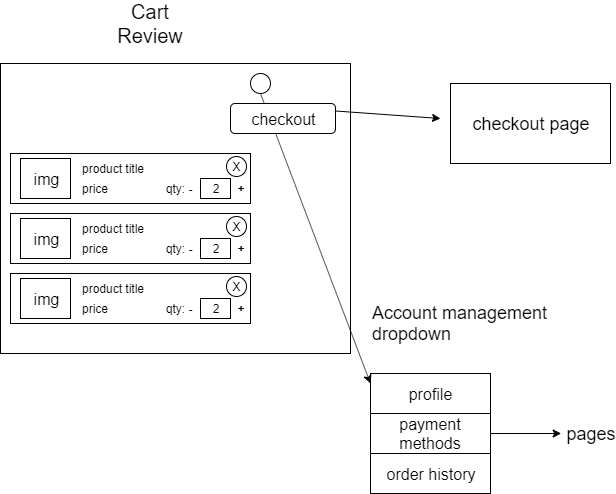

The diagram above was exported from draw.io. Its source (the exported page's mxGraphModel, read from the mxfile embedded in the PNG):
<mxGraphModel dx="898" dy="516" grid="1" gridSize="10" guides="1" tooltips="1" connect="1" arrows="1" fold="1" page="1" pageScale="1" pageWidth="850" pageHeight="1100" math="0" shadow="0">
  <root>
    <mxCell id="9bRA5aUS-jvU1burQkQA-0" />
    <mxCell id="9bRA5aUS-jvU1burQkQA-1" parent="9bRA5aUS-jvU1burQkQA-0" />
    <mxCell id="eDDglRDeqhkTKKRkO6ao-0" value="" style="rounded=0;whiteSpace=wrap;html=1;fontSize=16;" vertex="1" parent="9bRA5aUS-jvU1burQkQA-1">
      <mxGeometry x="60" y="80" width="350" height="290" as="geometry" />
    </mxCell>
    <mxCell id="eDDglRDeqhkTKKRkO6ao-1" value="" style="ellipse;whiteSpace=wrap;html=1;aspect=fixed;fontSize=16;" vertex="1" parent="9bRA5aUS-jvU1burQkQA-1">
      <mxGeometry x="310" y="90" width="20" height="20" as="geometry" />
    </mxCell>
    <mxCell id="eDDglRDeqhkTKKRkO6ao-2" value="profile" style="rounded=0;whiteSpace=wrap;html=1;fontSize=16;" vertex="1" parent="9bRA5aUS-jvU1burQkQA-1">
      <mxGeometry x="430" y="390" width="120" height="40" as="geometry" />
    </mxCell>
    <mxCell id="eDDglRDeqhkTKKRkO6ao-3" value="payment methods" style="rounded=0;whiteSpace=wrap;html=1;fontSize=16;" vertex="1" parent="9bRA5aUS-jvU1burQkQA-1">
      <mxGeometry x="430" y="430" width="120" height="40" as="geometry" />
    </mxCell>
    <mxCell id="eDDglRDeqhkTKKRkO6ao-4" value="order history" style="rounded=0;whiteSpace=wrap;html=1;fontSize=16;" vertex="1" parent="9bRA5aUS-jvU1burQkQA-1">
      <mxGeometry x="430" y="470" width="120" height="40" as="geometry" />
    </mxCell>
    <mxCell id="eDDglRDeqhkTKKRkO6ao-5" value="" style="endArrow=classic;html=1;fontSize=16;entryX=0;entryY=0.25;entryDx=0;entryDy=0;exitX=0.5;exitY=1;exitDx=0;exitDy=0;" edge="1" parent="9bRA5aUS-jvU1burQkQA-1" source="eDDglRDeqhkTKKRkO6ao-1" target="eDDglRDeqhkTKKRkO6ao-2">
      <mxGeometry width="50" height="50" relative="1" as="geometry">
        <mxPoint x="320" y="150" as="sourcePoint" />
        <mxPoint x="370" y="100" as="targetPoint" />
      </mxGeometry>
    </mxCell>
    <mxCell id="eDDglRDeqhkTKKRkO6ao-6" value="Account management dropdown" style="text;html=1;strokeColor=none;fillColor=none;align=left;verticalAlign=middle;whiteSpace=wrap;rounded=0;fontSize=18;" vertex="1" parent="9bRA5aUS-jvU1burQkQA-1">
      <mxGeometry x="430" y="330" width="180" height="20" as="geometry" />
    </mxCell>
    <mxCell id="eDDglRDeqhkTKKRkO6ao-7" value="pages" style="text;html=1;strokeColor=none;fillColor=none;align=center;verticalAlign=middle;whiteSpace=wrap;rounded=0;fontSize=18;" vertex="1" parent="9bRA5aUS-jvU1burQkQA-1">
      <mxGeometry x="630" y="440" width="40" height="20" as="geometry" />
    </mxCell>
    <mxCell id="eDDglRDeqhkTKKRkO6ao-8" value="" style="endArrow=classic;html=1;fontSize=18;" edge="1" parent="9bRA5aUS-jvU1burQkQA-1" source="eDDglRDeqhkTKKRkO6ao-3">
      <mxGeometry width="50" height="50" relative="1" as="geometry">
        <mxPoint x="550" y="500" as="sourcePoint" />
        <mxPoint x="620.7106781186549" y="450" as="targetPoint" />
      </mxGeometry>
    </mxCell>
    <mxCell id="eDDglRDeqhkTKKRkO6ao-9" value="Cart Review" style="text;html=1;strokeColor=none;fillColor=none;align=center;verticalAlign=middle;whiteSpace=wrap;rounded=0;fontSize=20;" vertex="1" parent="9bRA5aUS-jvU1burQkQA-1">
      <mxGeometry x="190" y="30" width="40" height="20" as="geometry" />
    </mxCell>
    <mxCell id="eDDglRDeqhkTKKRkO6ao-11" value="checkout" style="rounded=1;whiteSpace=wrap;html=1;fontSize=16;" vertex="1" parent="9bRA5aUS-jvU1burQkQA-1">
      <mxGeometry x="290" y="120" width="105" height="30" as="geometry" />
    </mxCell>
    <mxCell id="eDDglRDeqhkTKKRkO6ao-35" value="" style="group" vertex="1" connectable="0" parent="9bRA5aUS-jvU1burQkQA-1">
      <mxGeometry x="70" y="170" width="240" height="50" as="geometry" />
    </mxCell>
    <mxCell id="eDDglRDeqhkTKKRkO6ao-10" value="" style="rounded=0;whiteSpace=wrap;html=1;" vertex="1" parent="eDDglRDeqhkTKKRkO6ao-35">
      <mxGeometry width="240" height="50" as="geometry" />
    </mxCell>
    <mxCell id="eDDglRDeqhkTKKRkO6ao-12" value="img" style="rounded=0;whiteSpace=wrap;html=1;fontSize=16;" vertex="1" parent="eDDglRDeqhkTKKRkO6ao-35">
      <mxGeometry x="10" y="5" width="50" height="40" as="geometry" />
    </mxCell>
    <mxCell id="eDDglRDeqhkTKKRkO6ao-15" value="product title" style="text;html=1;strokeColor=none;fillColor=none;align=left;verticalAlign=middle;whiteSpace=wrap;rounded=0;fontSize=12;" vertex="1" parent="eDDglRDeqhkTKKRkO6ao-35">
      <mxGeometry x="70" y="5" width="80" height="20" as="geometry" />
    </mxCell>
    <mxCell id="eDDglRDeqhkTKKRkO6ao-16" value="price" style="text;html=1;strokeColor=none;fillColor=none;align=left;verticalAlign=middle;whiteSpace=wrap;rounded=0;fontSize=12;" vertex="1" parent="eDDglRDeqhkTKKRkO6ao-35">
      <mxGeometry x="70" y="25" width="80" height="20" as="geometry" />
    </mxCell>
    <mxCell id="eDDglRDeqhkTKKRkO6ao-17" value="qty:" style="text;html=1;strokeColor=none;fillColor=none;align=center;verticalAlign=middle;whiteSpace=wrap;rounded=0;fontSize=12;" vertex="1" parent="eDDglRDeqhkTKKRkO6ao-35">
      <mxGeometry x="145" y="25" width="40" height="20" as="geometry" />
    </mxCell>
    <mxCell id="eDDglRDeqhkTKKRkO6ao-18" value="2" style="rounded=0;whiteSpace=wrap;html=1;fontSize=12;" vertex="1" parent="eDDglRDeqhkTKKRkO6ao-35">
      <mxGeometry x="190" y="25" width="30" height="20" as="geometry" />
    </mxCell>
    <mxCell id="eDDglRDeqhkTKKRkO6ao-21" value="-" style="text;html=1;strokeColor=none;fillColor=none;align=center;verticalAlign=middle;whiteSpace=wrap;rounded=0;fontSize=12;fontStyle=1" vertex="1" parent="eDDglRDeqhkTKKRkO6ao-35">
      <mxGeometry x="170" y="25" width="20" height="20" as="geometry" />
    </mxCell>
    <mxCell id="eDDglRDeqhkTKKRkO6ao-22" value="+" style="text;html=1;strokeColor=none;fillColor=none;align=center;verticalAlign=middle;whiteSpace=wrap;rounded=0;fontSize=12;fontStyle=1" vertex="1" parent="eDDglRDeqhkTKKRkO6ao-35">
      <mxGeometry x="220" y="25" width="20" height="20" as="geometry" />
    </mxCell>
    <mxCell id="eDDglRDeqhkTKKRkO6ao-24" value="X" style="ellipse;whiteSpace=wrap;html=1;aspect=fixed;fontSize=12;align=center;" vertex="1" parent="eDDglRDeqhkTKKRkO6ao-35">
      <mxGeometry x="216" y="3" width="20" height="20" as="geometry" />
    </mxCell>
    <mxCell id="eDDglRDeqhkTKKRkO6ao-36" value="" style="group" vertex="1" connectable="0" parent="9bRA5aUS-jvU1burQkQA-1">
      <mxGeometry x="70" y="230" width="240" height="50" as="geometry" />
    </mxCell>
    <mxCell id="eDDglRDeqhkTKKRkO6ao-37" value="" style="rounded=0;whiteSpace=wrap;html=1;" vertex="1" parent="eDDglRDeqhkTKKRkO6ao-36">
      <mxGeometry width="240" height="50" as="geometry" />
    </mxCell>
    <mxCell id="eDDglRDeqhkTKKRkO6ao-38" value="img" style="rounded=0;whiteSpace=wrap;html=1;fontSize=16;" vertex="1" parent="eDDglRDeqhkTKKRkO6ao-36">
      <mxGeometry x="10" y="5" width="50" height="40" as="geometry" />
    </mxCell>
    <mxCell id="eDDglRDeqhkTKKRkO6ao-39" value="product title" style="text;html=1;strokeColor=none;fillColor=none;align=left;verticalAlign=middle;whiteSpace=wrap;rounded=0;fontSize=12;" vertex="1" parent="eDDglRDeqhkTKKRkO6ao-36">
      <mxGeometry x="70" y="5" width="80" height="20" as="geometry" />
    </mxCell>
    <mxCell id="eDDglRDeqhkTKKRkO6ao-40" value="price" style="text;html=1;strokeColor=none;fillColor=none;align=left;verticalAlign=middle;whiteSpace=wrap;rounded=0;fontSize=12;" vertex="1" parent="eDDglRDeqhkTKKRkO6ao-36">
      <mxGeometry x="70" y="25" width="80" height="20" as="geometry" />
    </mxCell>
    <mxCell id="eDDglRDeqhkTKKRkO6ao-41" value="qty:" style="text;html=1;strokeColor=none;fillColor=none;align=center;verticalAlign=middle;whiteSpace=wrap;rounded=0;fontSize=12;" vertex="1" parent="eDDglRDeqhkTKKRkO6ao-36">
      <mxGeometry x="145" y="25" width="40" height="20" as="geometry" />
    </mxCell>
    <mxCell id="eDDglRDeqhkTKKRkO6ao-42" value="2" style="rounded=0;whiteSpace=wrap;html=1;fontSize=12;" vertex="1" parent="eDDglRDeqhkTKKRkO6ao-36">
      <mxGeometry x="190" y="25" width="30" height="20" as="geometry" />
    </mxCell>
    <mxCell id="eDDglRDeqhkTKKRkO6ao-43" value="-" style="text;html=1;strokeColor=none;fillColor=none;align=center;verticalAlign=middle;whiteSpace=wrap;rounded=0;fontSize=12;fontStyle=1" vertex="1" parent="eDDglRDeqhkTKKRkO6ao-36">
      <mxGeometry x="170" y="25" width="20" height="20" as="geometry" />
    </mxCell>
    <mxCell id="eDDglRDeqhkTKKRkO6ao-44" value="+" style="text;html=1;strokeColor=none;fillColor=none;align=center;verticalAlign=middle;whiteSpace=wrap;rounded=0;fontSize=12;fontStyle=1" vertex="1" parent="eDDglRDeqhkTKKRkO6ao-36">
      <mxGeometry x="220" y="25" width="20" height="20" as="geometry" />
    </mxCell>
    <mxCell id="eDDglRDeqhkTKKRkO6ao-45" value="X" style="ellipse;whiteSpace=wrap;html=1;aspect=fixed;fontSize=12;align=center;" vertex="1" parent="eDDglRDeqhkTKKRkO6ao-36">
      <mxGeometry x="216" y="3" width="20" height="20" as="geometry" />
    </mxCell>
    <mxCell id="eDDglRDeqhkTKKRkO6ao-58" value="" style="group" vertex="1" connectable="0" parent="9bRA5aUS-jvU1burQkQA-1">
      <mxGeometry x="70" y="290" width="240" height="50" as="geometry" />
    </mxCell>
    <mxCell id="eDDglRDeqhkTKKRkO6ao-59" value="" style="rounded=0;whiteSpace=wrap;html=1;" vertex="1" parent="eDDglRDeqhkTKKRkO6ao-58">
      <mxGeometry width="240" height="50" as="geometry" />
    </mxCell>
    <mxCell id="eDDglRDeqhkTKKRkO6ao-60" value="img" style="rounded=0;whiteSpace=wrap;html=1;fontSize=16;" vertex="1" parent="eDDglRDeqhkTKKRkO6ao-58">
      <mxGeometry x="10" y="5" width="50" height="40" as="geometry" />
    </mxCell>
    <mxCell id="eDDglRDeqhkTKKRkO6ao-61" value="product title" style="text;html=1;strokeColor=none;fillColor=none;align=left;verticalAlign=middle;whiteSpace=wrap;rounded=0;fontSize=12;" vertex="1" parent="eDDglRDeqhkTKKRkO6ao-58">
      <mxGeometry x="70" y="5" width="80" height="20" as="geometry" />
    </mxCell>
    <mxCell id="eDDglRDeqhkTKKRkO6ao-62" value="price" style="text;html=1;strokeColor=none;fillColor=none;align=left;verticalAlign=middle;whiteSpace=wrap;rounded=0;fontSize=12;" vertex="1" parent="eDDglRDeqhkTKKRkO6ao-58">
      <mxGeometry x="70" y="25" width="80" height="20" as="geometry" />
    </mxCell>
    <mxCell id="eDDglRDeqhkTKKRkO6ao-63" value="qty:" style="text;html=1;strokeColor=none;fillColor=none;align=center;verticalAlign=middle;whiteSpace=wrap;rounded=0;fontSize=12;" vertex="1" parent="eDDglRDeqhkTKKRkO6ao-58">
      <mxGeometry x="145" y="25" width="40" height="20" as="geometry" />
    </mxCell>
    <mxCell id="eDDglRDeqhkTKKRkO6ao-64" value="2" style="rounded=0;whiteSpace=wrap;html=1;fontSize=12;" vertex="1" parent="eDDglRDeqhkTKKRkO6ao-58">
      <mxGeometry x="190" y="25" width="30" height="20" as="geometry" />
    </mxCell>
    <mxCell id="eDDglRDeqhkTKKRkO6ao-65" value="-" style="text;html=1;strokeColor=none;fillColor=none;align=center;verticalAlign=middle;whiteSpace=wrap;rounded=0;fontSize=12;fontStyle=1" vertex="1" parent="eDDglRDeqhkTKKRkO6ao-58">
      <mxGeometry x="170" y="25" width="20" height="20" as="geometry" />
    </mxCell>
    <mxCell id="eDDglRDeqhkTKKRkO6ao-66" value="+" style="text;html=1;strokeColor=none;fillColor=none;align=center;verticalAlign=middle;whiteSpace=wrap;rounded=0;fontSize=12;fontStyle=1" vertex="1" parent="eDDglRDeqhkTKKRkO6ao-58">
      <mxGeometry x="220" y="25" width="20" height="20" as="geometry" />
    </mxCell>
    <mxCell id="eDDglRDeqhkTKKRkO6ao-67" value="X" style="ellipse;whiteSpace=wrap;html=1;aspect=fixed;fontSize=12;align=center;" vertex="1" parent="eDDglRDeqhkTKKRkO6ao-58">
      <mxGeometry x="216" y="3" width="20" height="20" as="geometry" />
    </mxCell>
    <mxCell id="eDDglRDeqhkTKKRkO6ao-68" value="checkout page" style="rounded=0;whiteSpace=wrap;html=1;fontSize=18;align=center;" vertex="1" parent="9bRA5aUS-jvU1burQkQA-1">
      <mxGeometry x="510" y="100" width="160" height="80" as="geometry" />
    </mxCell>
    <mxCell id="eDDglRDeqhkTKKRkO6ao-69" value="" style="endArrow=classic;html=1;fontSize=18;exitX=1;exitY=0.25;exitDx=0;exitDy=0;" edge="1" parent="9bRA5aUS-jvU1burQkQA-1" source="eDDglRDeqhkTKKRkO6ao-11">
      <mxGeometry width="50" height="50" relative="1" as="geometry">
        <mxPoint x="430" y="170" as="sourcePoint" />
        <mxPoint x="500" y="135" as="targetPoint" />
      </mxGeometry>
    </mxCell>
  </root>
</mxGraphModel>